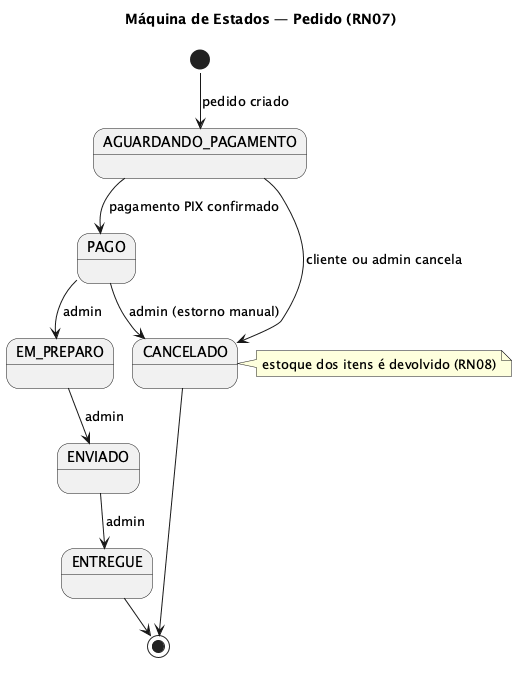

The diagram above was rendered by PlantUML. Its source (embedded in the PNG):
@startuml estados-pedido
title Máquina de Estados — Pedido (RN07)
[*] --> AGUARDANDO_PAGAMENTO : pedido criado
AGUARDANDO_PAGAMENTO --> PAGO : pagamento PIX confirmado
AGUARDANDO_PAGAMENTO --> CANCELADO : cliente ou admin cancela
PAGO --> EM_PREPARO : admin
PAGO --> CANCELADO : admin (estorno manual)
EM_PREPARO --> ENVIADO : admin
ENVIADO --> ENTREGUE : admin
ENTREGUE --> [*]
CANCELADO --> [*]
note right of CANCELADO : estoque dos itens é devolvido (RN08)
@enduml